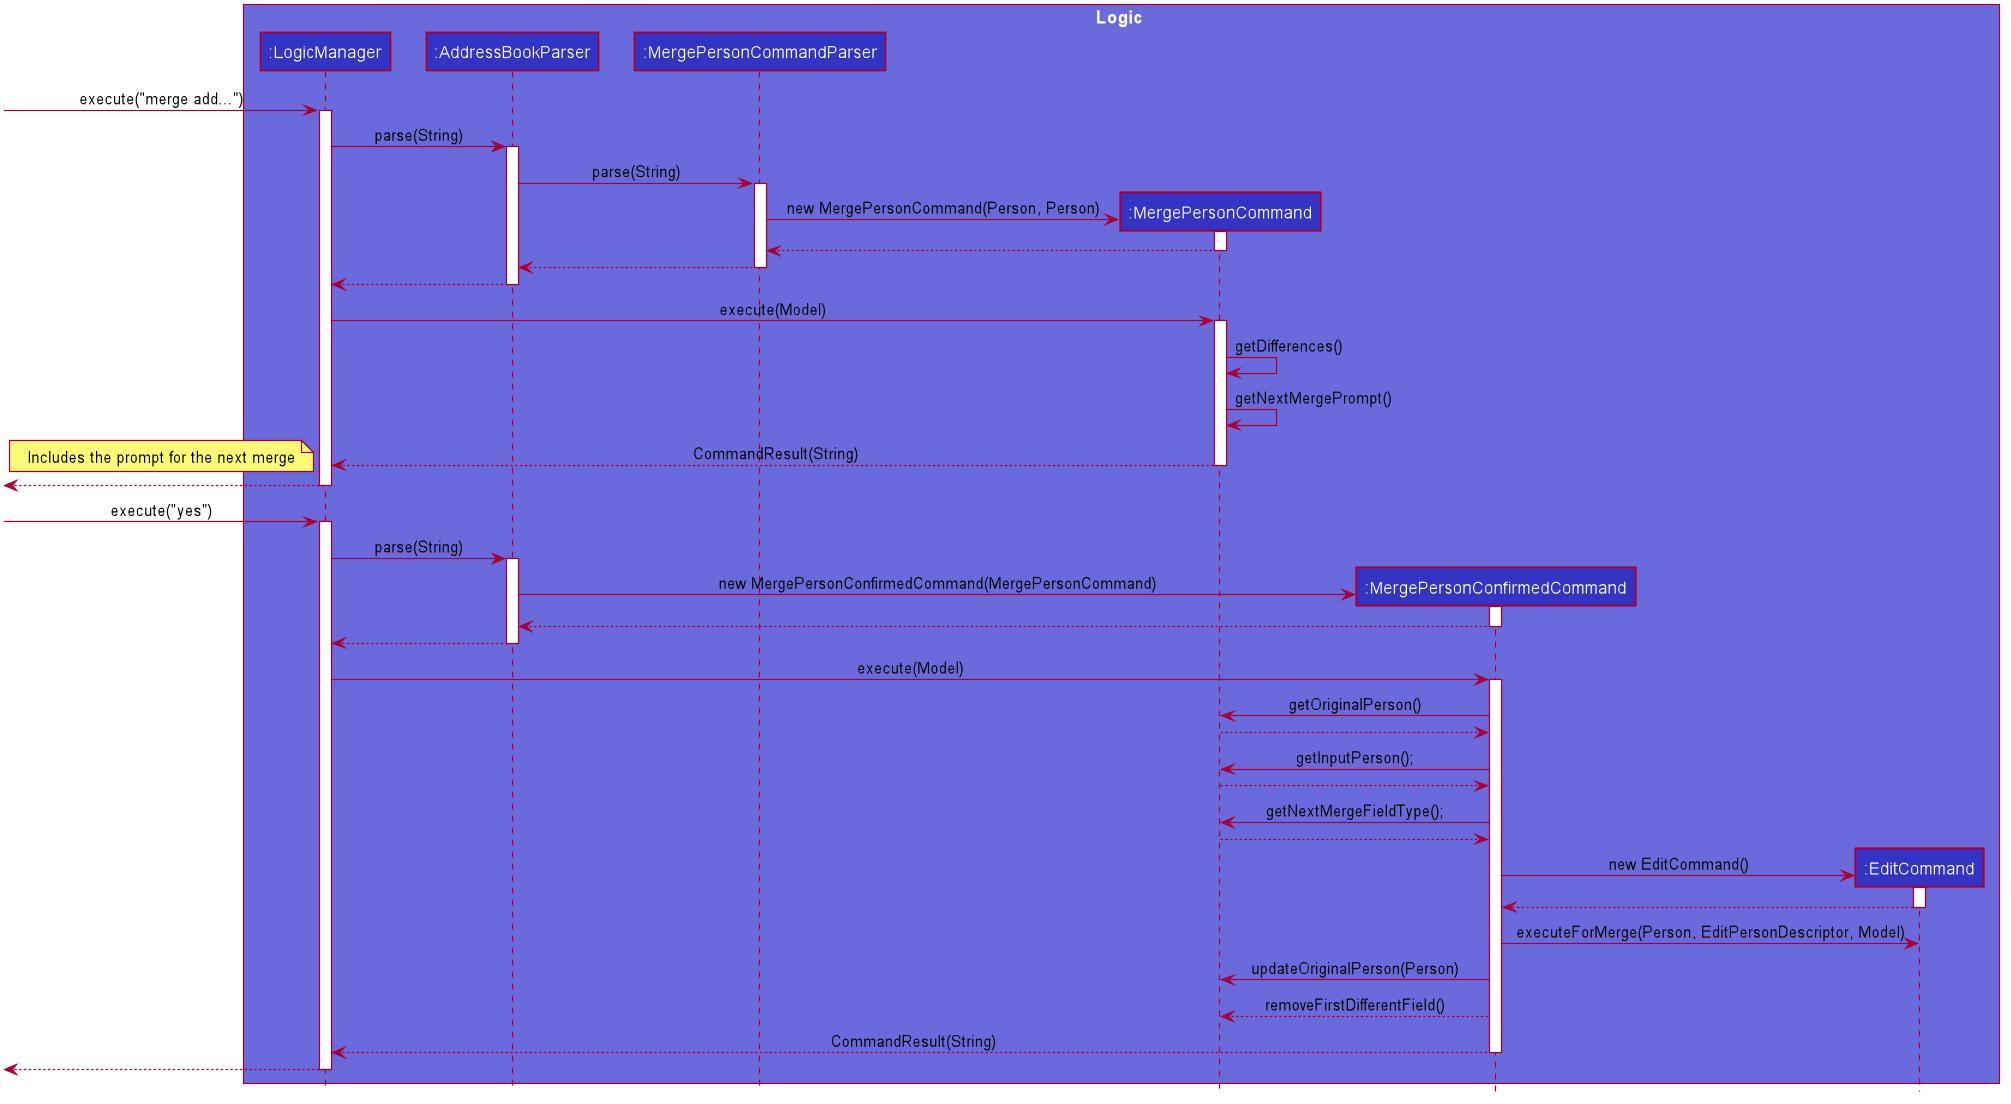

The diagram above was rendered by PlantUML. Its source (embedded in the PNG):
@startuml








skinparam BackgroundColor #FFFFFFF

skinparam Shadowing false

skinparam Class {
    FontColor #FFFFFF
    BorderThickness 1
    BorderColor #FFFFFF
    StereotypeFontColor #FFFFFF
    FontName Arial
}

skinparam Actor {
    BorderColor #000000
    Color #000000
    FontName Arial
}

skinparam Sequence {
    MessageAlign center
    BoxFontSize 15
    BoxPadding 0
    BoxFontColor #FFFFFF
    FontName Arial
}

skinparam Participant {
    FontColor #FFFFFFF
    Padding 20
}

skinparam MinClassWidth 50
skinparam ParticipantPadding 10
skinparam Shadowing false
skinparam DefaultTextAlignment center
skinparam packageStyle Rectangle

hide footbox
hide members
hide circle

box Logic #6A6ADC
participant ":LogicManager" as LogicManager #3333C4
participant ":AddressBookParser" as AddressBookParser #3333C4
participant ":MergePersonCommandParser" as MergePersonCommandParser #3333C4
participant ":MergePersonCommand" as MergePersonCommand #3333C4
participant ":MergePersonConfirmedCommand" as MergePersonConfirmedCommand #3333C4
participant ":EditCommand" as EditCommand #3333C4
end box

[->LogicManager: execute("merge add...")
activate LogicManager
LogicManager -> AddressBookParser: parse(String)
activate AddressBookParser
AddressBookParser -> MergePersonCommandParser: parse(String)
activate MergePersonCommandParser
create MergePersonCommand
MergePersonCommandParser -> MergePersonCommand: new MergePersonCommand(Person, Person)
activate MergePersonCommand
MergePersonCommand --> MergePersonCommandParser
deactivate MergePersonCommand
MergePersonCommandParser --> AddressBookParser
deactivate MergePersonCommandParser
AddressBookParser --> LogicManager
deactivate AddressBookParser
LogicManager -> MergePersonCommand: execute(Model)
activate MergePersonCommand
MergePersonCommand -> MergePersonCommand: getDifferences()
MergePersonCommand -> MergePersonCommand: getNextMergePrompt()
MergePersonCommand --> LogicManager: CommandResult(String)
note left
Includes the prompt for the next merge
end note
deactivate MergePersonCommand
<-- LogicManager
deactivate LogicManager

[->LogicManager: execute("yes")
activate LogicManager
LogicManager -> AddressBookParser: parse(String)
activate AddressBookParser
create MergePersonConfirmedCommand
AddressBookParser -> MergePersonConfirmedCommand: new MergePersonConfirmedCommand(MergePersonCommand)
activate MergePersonConfirmedCommand
MergePersonConfirmedCommand --> AddressBookParser
deactivate MergePersonConfirmedCommand
AddressBookParser --> LogicManager
deactivate AddressBookParser
LogicManager -> MergePersonConfirmedCommand: execute(Model)
activate MergePersonConfirmedCommand
MergePersonConfirmedCommand -> MergePersonCommand: getOriginalPerson()
MergePersonCommand --> MergePersonConfirmedCommand
MergePersonConfirmedCommand -> MergePersonCommand: getInputPerson();
MergePersonCommand --> MergePersonConfirmedCommand
MergePersonConfirmedCommand -> MergePersonCommand: getNextMergeFieldType();
MergePersonCommand --> MergePersonConfirmedCommand
create EditCommand
MergePersonConfirmedCommand -> EditCommand: new EditCommand()
activate EditCommand
EditCommand --> MergePersonConfirmedCommand
deactivate EditCommand
MergePersonConfirmedCommand -> EditCommand: executeForMerge(Person, EditPersonDescriptor, Model)
MergePersonConfirmedCommand -> MergePersonCommand: updateOriginalPerson(Person)
MergePersonConfirmedCommand --> MergePersonCommand: removeFirstDifferentField()
MergePersonConfirmedCommand --> LogicManager: CommandResult(String)
deactivate MergePersonConfirmedCommand
<-- LogicManager
deactivate LogicManager

@enduml